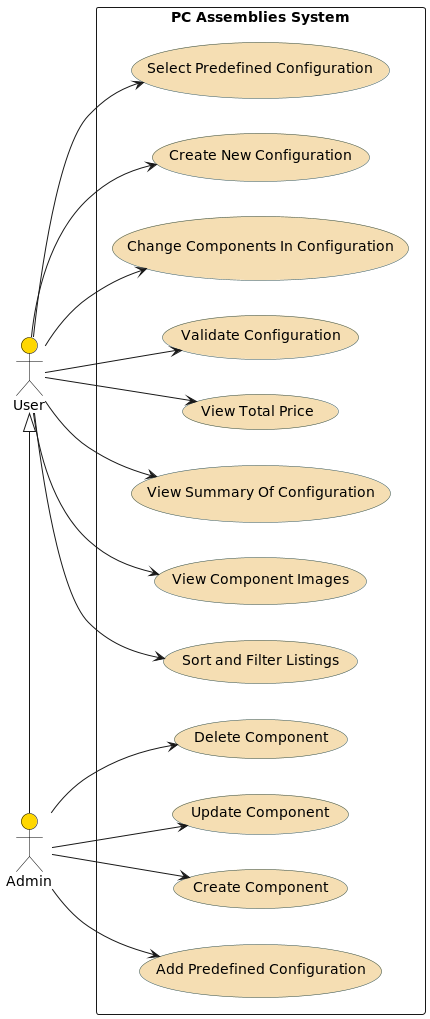

The diagram above was rendered by PlantUML. Its source (embedded in the PNG):
@startuml

skinparam actor {
  BackgroundColor Gold
  BorderColor Black
  ArrowColor Olive
}

skinparam usecase {
  BackgroundColor Wheat
  BorderColor DarkSlateGray
}

left to right direction

actor User
actor Admin

rectangle "PC Assemblies System" as System {
  usecase "Select Predefined Configuration" as UC1
  usecase "Create New Configuration" as UC2
  usecase "Change Components In Configuration" as UC3
  usecase "Validate Configuration" as UC4
  usecase "View Total Price" as UC5
  usecase "View Summary Of Configuration" as UC6
  usecase "View Component Images" as UC7
  usecase "Sort and Filter Listings" as UC8

  usecase "Delete Component" as UC9
  usecase "Update Component" as UC10
  usecase "Create Component" as UC11
  usecase "Add Predefined Configuration" as UC12
}

Admin -[norank]-|> User


User --> UC1
User --> UC2
User --> UC3
User --> UC4
User --> UC5
User --> UC6
User --> UC7
User --> UC8

Admin --> UC9
Admin --> UC10
Admin --> UC11
Admin --> UC12

@enduml